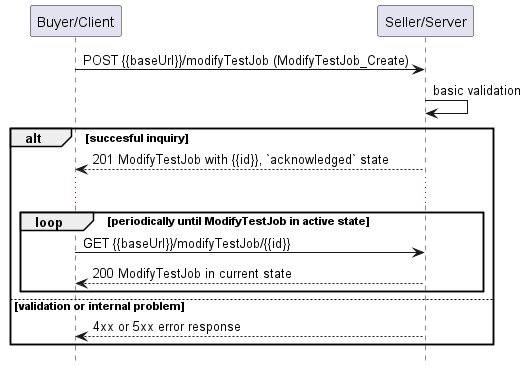

The diagram above was rendered by PlantUML. Its source (embedded in the PNG):
@startuml useCase10Polling
hide footbox

participant "Buyer/Client" as B
participant "Seller/Server" as S


B -> S : POST {{baseUrl}}/modifyTestJob (ModifyTestJob_Create)
S -> S : basic validation

alt succesful inquiry
  S --> B : 201 ModifyTestJob with {{id}}, `acknowledged` state
  
  ...

  loop periodically until ModifyTestJob in active state
      B -> S :   GET {{baseUrl}}/modifyTestJob/{{id}}
      return 200 ModifyTestJob in current state
  end

else validation or internal problem
  S --> B : 4xx or 5xx error response
end


@enduml